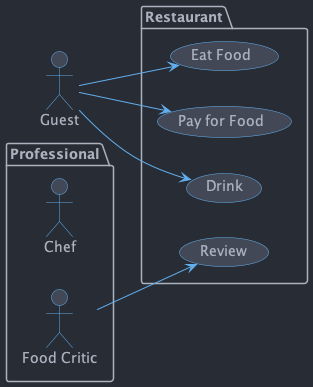

The diagram above was rendered by PlantUML. Its source (embedded in the PNG):
@startuml

!include ../theme.puml

left to right direction
actor Guest as g
package Professional {
  actor Chef as c
  actor "Food Critic" as fc
}
package Restaurant {
  usecase "Eat Food" as UC1
  usecase "Pay for Food" as UC2
  usecase "Drink" as UC3
  usecase "Review" as UC4
}
fc --> UC4
g --> UC1
g --> UC2
g --> UC3

@enduml